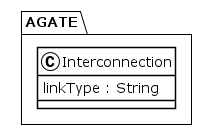

The diagram above was rendered by PlantUML. Its source (embedded in the PNG):
@startuml
!theme plain
package AGATE {
class Interconnection {
	 linkType : String
}
}
@enduml